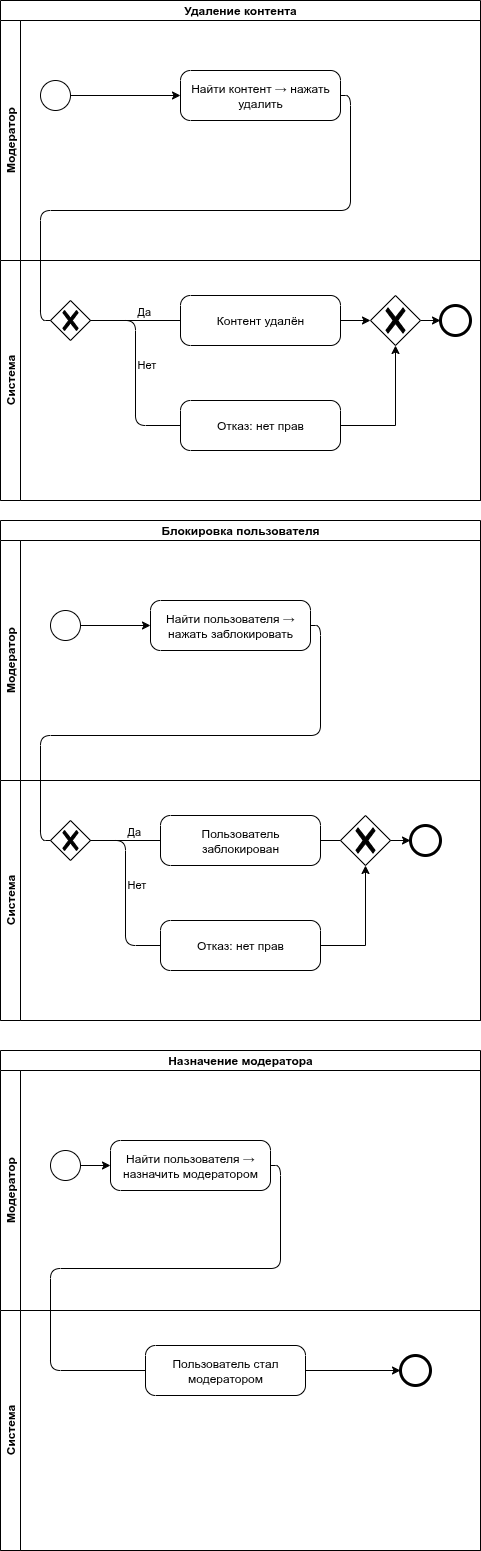

The diagram above was exported from draw.io. Its source (the exported page's mxGraphModel, read from the mxfile embedded in the PNG):
<mxGraphModel dx="736" dy="509" grid="1" gridSize="10" guides="1" tooltips="1" connect="1" arrows="1" fold="1" page="1" pageScale="1" pageWidth="850" pageHeight="1100" math="0" shadow="0">
  <root>
    <mxCell id="0" />
    <mxCell id="1" parent="0" />
    <mxCell id="RRlm36VhkWUVsVYT9gk6-1" value="Удаление контента" style="swimlane;html=1;childLayout=stackLayout;resizeParent=1;resizeParentMax=0;horizontal=1;startSize=20;horizontalStack=0;whiteSpace=wrap;" vertex="1" parent="1">
      <mxGeometry x="210" y="50" width="480" height="500" as="geometry" />
    </mxCell>
    <mxCell id="RRlm36VhkWUVsVYT9gk6-2" value="Модератор" style="swimlane;html=1;startSize=20;horizontal=0;" vertex="1" parent="RRlm36VhkWUVsVYT9gk6-1">
      <mxGeometry y="20" width="480" height="240" as="geometry" />
    </mxCell>
    <mxCell id="RRlm36VhkWUVsVYT9gk6-3" style="edgeStyle=orthogonalEdgeStyle;rounded=0;orthogonalLoop=1;jettySize=auto;html=1;exitX=1;exitY=0.5;exitDx=0;exitDy=0;" edge="1" parent="RRlm36VhkWUVsVYT9gk6-2" source="RRlm36VhkWUVsVYT9gk6-4" target="RRlm36VhkWUVsVYT9gk6-5">
      <mxGeometry relative="1" as="geometry" />
    </mxCell>
    <mxCell id="RRlm36VhkWUVsVYT9gk6-4" value="" style="shape=mxgraph.bpmn.shape;html=1;verticalLabelPosition=bottom;labelBackgroundColor=#ffffff;verticalAlign=top;perimeter=ellipsePerimeter;outlineConnect=0;outline=standard;symbol=general;" vertex="1" parent="RRlm36VhkWUVsVYT9gk6-2">
      <mxGeometry x="40" y="60" width="30" height="30" as="geometry" />
    </mxCell>
    <mxCell id="RRlm36VhkWUVsVYT9gk6-5" value="Найти контент → нажать удалить" style="points=[[0.25,0,0],[0.5,0,0],[0.75,0,0],[1,0.25,0],[1,0.5,0],[1,0.75,0],[0.75,1,0],[0.5,1,0],[0.25,1,0],[0,0.75,0],[0,0.5,0],[0,0.25,0]];shape=mxgraph.bpmn.task2;whiteSpace=wrap;rectStyle=rounded;size=10;html=1;container=1;expand=0;collapsible=0;taskMarker=abstract;" vertex="1" parent="RRlm36VhkWUVsVYT9gk6-2">
      <mxGeometry x="180" y="50" width="160" height="50" as="geometry" />
    </mxCell>
    <mxCell id="RRlm36VhkWUVsVYT9gk6-6" value="Система" style="swimlane;html=1;startSize=20;horizontal=0;" vertex="1" parent="RRlm36VhkWUVsVYT9gk6-1">
      <mxGeometry y="260" width="480" height="240" as="geometry" />
    </mxCell>
    <mxCell id="RRlm36VhkWUVsVYT9gk6-7" value="" style="shape=mxgraph.bpmn.gateway2;html=1;verticalLabelPosition=bottom;labelBackgroundColor=#ffffff;verticalAlign=top;background=general;points=[[0.25,0.25,0],[0.5,0,0],[0.75,0.25,0],[1,0.5,0],[0.75,0.75,0],[0.5,1,0],[0.25,0.75,0],[0,0.5,0]];perimeter=rhombusPerimeter;outlineConnect=0;outline=none;symbol=none;gwType=exclusive;" vertex="1" parent="RRlm36VhkWUVsVYT9gk6-6">
      <mxGeometry x="50" y="40" width="40" height="40" as="geometry" />
    </mxCell>
    <mxCell id="RRlm36VhkWUVsVYT9gk6-8" value="Контент удалён" style="points=[[0.25,0,0],[0.5,0,0],[0.75,0,0],[1,0.25,0],[1,0.5,0],[1,0.75,0],[0.75,1,0],[0.5,1,0],[0.25,1,0],[0,0.75,0],[0,0.5,0],[0,0.25,0]];shape=mxgraph.bpmn.task2;whiteSpace=wrap;rectStyle=rounded;size=10;html=1;container=1;expand=0;collapsible=0;taskMarker=abstract;" vertex="1" parent="RRlm36VhkWUVsVYT9gk6-6">
      <mxGeometry x="180" y="35" width="160" height="50" as="geometry" />
    </mxCell>
    <mxCell id="RRlm36VhkWUVsVYT9gk6-9" value="Отказ: нет прав" style="points=[[0.25,0,0],[0.5,0,0],[0.75,0,0],[1,0.25,0],[1,0.5,0],[1,0.75,0],[0.75,1,0],[0.5,1,0],[0.25,1,0],[0,0.75,0],[0,0.5,0],[0,0.25,0]];shape=mxgraph.bpmn.task2;whiteSpace=wrap;rectStyle=rounded;size=10;html=1;container=1;expand=0;collapsible=0;taskMarker=abstract;" vertex="1" parent="RRlm36VhkWUVsVYT9gk6-6">
      <mxGeometry x="180" y="140" width="160" height="50" as="geometry" />
    </mxCell>
    <mxCell id="RRlm36VhkWUVsVYT9gk6-10" value="" style="shape=mxgraph.bpmn.shape;html=1;verticalLabelPosition=bottom;labelBackgroundColor=#ffffff;verticalAlign=top;perimeter=ellipsePerimeter;outlineConnect=0;outline=end;symbol=general;" vertex="1" parent="RRlm36VhkWUVsVYT9gk6-6">
      <mxGeometry x="440" y="45" width="30" height="30" as="geometry" />
    </mxCell>
    <mxCell id="RRlm36VhkWUVsVYT9gk6-11" value="Да" style="edgeStyle=orthogonalEdgeStyle;html=1;align=left;verticalAlign=bottom;endArrow=none;endSize=12;exitX=1;exitY=0.5;entryX=0;entryY=0.5;" edge="1" parent="RRlm36VhkWUVsVYT9gk6-6" source="RRlm36VhkWUVsVYT9gk6-7" target="RRlm36VhkWUVsVYT9gk6-8">
      <mxGeometry relative="1" as="geometry" />
    </mxCell>
    <mxCell id="RRlm36VhkWUVsVYT9gk6-12" value="Нет" style="edgeStyle=orthogonalEdgeStyle;html=1;align=left;verticalAlign=bottom;endArrow=none;endSize=12;exitX=1;exitY=0.5;entryX=0;entryY=0.5;" edge="1" parent="RRlm36VhkWUVsVYT9gk6-6" source="RRlm36VhkWUVsVYT9gk6-7" target="RRlm36VhkWUVsVYT9gk6-9">
      <mxGeometry relative="1" as="geometry" />
    </mxCell>
    <mxCell id="RRlm36VhkWUVsVYT9gk6-13" style="edgeStyle=orthogonalEdgeStyle;rounded=0;orthogonalLoop=1;jettySize=auto;html=1;exitX=1;exitY=0.5;exitDx=0;exitDy=0;exitPerimeter=0;entryX=0;entryY=0.5;entryDx=0;entryDy=0;" edge="1" parent="RRlm36VhkWUVsVYT9gk6-6" source="RRlm36VhkWUVsVYT9gk6-14" target="RRlm36VhkWUVsVYT9gk6-10">
      <mxGeometry relative="1" as="geometry" />
    </mxCell>
    <mxCell id="RRlm36VhkWUVsVYT9gk6-14" value="" style="points=[[0.25,0.25,0],[0.5,0,0],[0.75,0.25,0],[1,0.5,0],[0.75,0.75,0],[0.5,1,0],[0.25,0.75,0],[0,0.5,0]];shape=mxgraph.bpmn.gateway2;html=1;verticalLabelPosition=bottom;labelBackgroundColor=#ffffff;verticalAlign=top;align=center;perimeter=rhombusPerimeter;outlineConnect=0;outline=none;symbol=none;gwType=exclusive;" vertex="1" parent="RRlm36VhkWUVsVYT9gk6-6">
      <mxGeometry x="370" y="35" width="50" height="50" as="geometry" />
    </mxCell>
    <mxCell id="RRlm36VhkWUVsVYT9gk6-15" style="edgeStyle=orthogonalEdgeStyle;rounded=0;orthogonalLoop=1;jettySize=auto;html=1;exitX=1;exitY=0.5;exitDx=0;exitDy=0;exitPerimeter=0;entryX=0.5;entryY=1;entryDx=0;entryDy=0;entryPerimeter=0;" edge="1" parent="RRlm36VhkWUVsVYT9gk6-6" source="RRlm36VhkWUVsVYT9gk6-9" target="RRlm36VhkWUVsVYT9gk6-14">
      <mxGeometry relative="1" as="geometry" />
    </mxCell>
    <mxCell id="RRlm36VhkWUVsVYT9gk6-16" style="edgeStyle=orthogonalEdgeStyle;rounded=0;orthogonalLoop=1;jettySize=auto;html=1;exitX=1;exitY=0.5;exitDx=0;exitDy=0;exitPerimeter=0;entryX=0;entryY=0.5;entryDx=0;entryDy=0;entryPerimeter=0;" edge="1" parent="RRlm36VhkWUVsVYT9gk6-6" source="RRlm36VhkWUVsVYT9gk6-8" target="RRlm36VhkWUVsVYT9gk6-14">
      <mxGeometry relative="1" as="geometry" />
    </mxCell>
    <mxCell id="RRlm36VhkWUVsVYT9gk6-17" style="edgeStyle=orthogonalEdgeStyle;html=1;verticalAlign=bottom;endArrow=none;endSize=12;exitX=1;exitY=0.5;entryX=0;entryY=0.5;" edge="1" parent="RRlm36VhkWUVsVYT9gk6-1" source="RRlm36VhkWUVsVYT9gk6-5" target="RRlm36VhkWUVsVYT9gk6-7">
      <mxGeometry relative="1" as="geometry" />
    </mxCell>
    <mxCell id="XfD7yuhEYykMs_kf9ake-1" value="Блокировка пользователя" style="swimlane;html=1;childLayout=stackLayout;resizeParent=1;resizeParentMax=0;horizontal=1;startSize=20;horizontalStack=0;whiteSpace=wrap;" vertex="1" parent="1">
      <mxGeometry x="210" y="570" width="480" height="500" as="geometry" />
    </mxCell>
    <mxCell id="XfD7yuhEYykMs_kf9ake-2" value="Модератор" style="swimlane;html=1;startSize=20;horizontal=0;" vertex="1" parent="XfD7yuhEYykMs_kf9ake-1">
      <mxGeometry y="20" width="480" height="240" as="geometry" />
    </mxCell>
    <mxCell id="XfD7yuhEYykMs_kf9ake-3" style="edgeStyle=orthogonalEdgeStyle;rounded=0;orthogonalLoop=1;jettySize=auto;html=1;exitX=1;exitY=0.5;exitDx=0;exitDy=0;" edge="1" parent="XfD7yuhEYykMs_kf9ake-2" source="XfD7yuhEYykMs_kf9ake-4" target="XfD7yuhEYykMs_kf9ake-5">
      <mxGeometry relative="1" as="geometry" />
    </mxCell>
    <mxCell id="XfD7yuhEYykMs_kf9ake-4" value="" style="shape=mxgraph.bpmn.shape;html=1;verticalLabelPosition=bottom;labelBackgroundColor=#ffffff;verticalAlign=top;perimeter=ellipsePerimeter;outlineConnect=0;outline=standard;symbol=general;" vertex="1" parent="XfD7yuhEYykMs_kf9ake-2">
      <mxGeometry x="50" y="70" width="30" height="30" as="geometry" />
    </mxCell>
    <mxCell id="XfD7yuhEYykMs_kf9ake-5" value="Найти пользователя → нажать заблокировать" style="points=[[0.25,0,0],[0.5,0,0],[0.75,0,0],[1,0.25,0],[1,0.5,0],[1,0.75,0],[0.75,1,0],[0.5,1,0],[0.25,1,0],[0,0.75,0],[0,0.5,0],[0,0.25,0]];shape=mxgraph.bpmn.task2;whiteSpace=wrap;rectStyle=rounded;size=10;html=1;container=1;expand=0;collapsible=0;taskMarker=abstract;" vertex="1" parent="XfD7yuhEYykMs_kf9ake-2">
      <mxGeometry x="150" y="60" width="160" height="50" as="geometry" />
    </mxCell>
    <mxCell id="XfD7yuhEYykMs_kf9ake-6" value="Система" style="swimlane;html=1;startSize=20;horizontal=0;" vertex="1" parent="XfD7yuhEYykMs_kf9ake-1">
      <mxGeometry y="260" width="480" height="240" as="geometry" />
    </mxCell>
    <mxCell id="XfD7yuhEYykMs_kf9ake-7" value="" style="shape=mxgraph.bpmn.gateway2;html=1;verticalLabelPosition=bottom;labelBackgroundColor=#ffffff;verticalAlign=top;background=general;points=[[0.25,0.25,0],[0.5,0,0],[0.75,0.25,0],[1,0.5,0],[0.75,0.75,0],[0.5,1,0],[0.25,0.75,0],[0,0.5,0]];perimeter=rhombusPerimeter;outlineConnect=0;outline=none;symbol=none;gwType=exclusive;" vertex="1" parent="XfD7yuhEYykMs_kf9ake-6">
      <mxGeometry x="50" y="40" width="40" height="40" as="geometry" />
    </mxCell>
    <mxCell id="XfD7yuhEYykMs_kf9ake-8" style="edgeStyle=orthogonalEdgeStyle;rounded=0;orthogonalLoop=1;jettySize=auto;html=1;exitX=1;exitY=0.5;exitDx=0;exitDy=0;exitPerimeter=0;entryX=0;entryY=0.5;entryDx=0;entryDy=0;" edge="1" parent="XfD7yuhEYykMs_kf9ake-6" source="XfD7yuhEYykMs_kf9ake-9" target="XfD7yuhEYykMs_kf9ake-12">
      <mxGeometry relative="1" as="geometry" />
    </mxCell>
    <mxCell id="XfD7yuhEYykMs_kf9ake-9" value="Пользователь заблокирован" style="points=[[0.25,0,0],[0.5,0,0],[0.75,0,0],[1,0.25,0],[1,0.5,0],[1,0.75,0],[0.75,1,0],[0.5,1,0],[0.25,1,0],[0,0.75,0],[0,0.5,0],[0,0.25,0]];shape=mxgraph.bpmn.task2;whiteSpace=wrap;rectStyle=rounded;size=10;html=1;container=1;expand=0;collapsible=0;taskMarker=abstract;" vertex="1" parent="XfD7yuhEYykMs_kf9ake-6">
      <mxGeometry x="160" y="35" width="160" height="50" as="geometry" />
    </mxCell>
    <mxCell id="XfD7yuhEYykMs_kf9ake-10" style="edgeStyle=orthogonalEdgeStyle;rounded=0;orthogonalLoop=1;jettySize=auto;html=1;exitX=1;exitY=0.5;exitDx=0;exitDy=0;exitPerimeter=0;entryX=0.5;entryY=1;entryDx=0;entryDy=0;entryPerimeter=0;" edge="1" parent="XfD7yuhEYykMs_kf9ake-6" source="XfD7yuhEYykMs_kf9ake-11" target="XfD7yuhEYykMs_kf9ake-15">
      <mxGeometry relative="1" as="geometry">
        <mxPoint x="360" y="90" as="targetPoint" />
      </mxGeometry>
    </mxCell>
    <mxCell id="XfD7yuhEYykMs_kf9ake-11" value="Отказ: нет прав" style="points=[[0.25,0,0],[0.5,0,0],[0.75,0,0],[1,0.25,0],[1,0.5,0],[1,0.75,0],[0.75,1,0],[0.5,1,0],[0.25,1,0],[0,0.75,0],[0,0.5,0],[0,0.25,0]];shape=mxgraph.bpmn.task2;whiteSpace=wrap;rectStyle=rounded;size=10;html=1;container=1;expand=0;collapsible=0;taskMarker=abstract;" vertex="1" parent="XfD7yuhEYykMs_kf9ake-6">
      <mxGeometry x="160" y="140" width="160" height="50" as="geometry" />
    </mxCell>
    <mxCell id="XfD7yuhEYykMs_kf9ake-12" value="" style="shape=mxgraph.bpmn.shape;html=1;verticalLabelPosition=bottom;labelBackgroundColor=#ffffff;verticalAlign=top;perimeter=ellipsePerimeter;outlineConnect=0;outline=end;symbol=general;" vertex="1" parent="XfD7yuhEYykMs_kf9ake-6">
      <mxGeometry x="410" y="45" width="30" height="30" as="geometry" />
    </mxCell>
    <mxCell id="XfD7yuhEYykMs_kf9ake-13" value="Да" style="edgeStyle=orthogonalEdgeStyle;html=1;align=left;verticalAlign=bottom;endArrow=none;endSize=12;exitX=1;exitY=0.5;entryX=0;entryY=0.5;" edge="1" parent="XfD7yuhEYykMs_kf9ake-6" source="XfD7yuhEYykMs_kf9ake-7" target="XfD7yuhEYykMs_kf9ake-9">
      <mxGeometry relative="1" as="geometry" />
    </mxCell>
    <mxCell id="XfD7yuhEYykMs_kf9ake-14" value="Нет" style="edgeStyle=orthogonalEdgeStyle;html=1;align=left;verticalAlign=bottom;endArrow=none;endSize=12;exitX=1;exitY=0.5;entryX=0;entryY=0.5;" edge="1" parent="XfD7yuhEYykMs_kf9ake-6" source="XfD7yuhEYykMs_kf9ake-7" target="XfD7yuhEYykMs_kf9ake-11">
      <mxGeometry relative="1" as="geometry" />
    </mxCell>
    <mxCell id="XfD7yuhEYykMs_kf9ake-15" value="" style="points=[[0.25,0.25,0],[0.5,0,0],[0.75,0.25,0],[1,0.5,0],[0.75,0.75,0],[0.5,1,0],[0.25,0.75,0],[0,0.5,0]];shape=mxgraph.bpmn.gateway2;html=1;verticalLabelPosition=bottom;labelBackgroundColor=#ffffff;verticalAlign=top;align=center;perimeter=rhombusPerimeter;outlineConnect=0;outline=none;symbol=none;gwType=exclusive;" vertex="1" parent="XfD7yuhEYykMs_kf9ake-6">
      <mxGeometry x="340" y="35" width="50" height="50" as="geometry" />
    </mxCell>
    <mxCell id="XfD7yuhEYykMs_kf9ake-16" style="edgeStyle=orthogonalEdgeStyle;html=1;verticalAlign=bottom;endArrow=none;endSize=12;exitX=1;exitY=0.5;entryX=0;entryY=0.5;" edge="1" parent="XfD7yuhEYykMs_kf9ake-1" source="XfD7yuhEYykMs_kf9ake-5" target="XfD7yuhEYykMs_kf9ake-7">
      <mxGeometry relative="1" as="geometry" />
    </mxCell>
    <mxCell id="ZQOvDbe1I26Q8wVzd5s0-1" value="Назначение модератора" style="swimlane;html=1;childLayout=stackLayout;resizeParent=1;resizeParentMax=0;horizontal=1;startSize=20;horizontalStack=0;whiteSpace=wrap;" vertex="1" parent="1">
      <mxGeometry x="210" y="1100" width="480" height="500" as="geometry" />
    </mxCell>
    <mxCell id="ZQOvDbe1I26Q8wVzd5s0-2" value="Модератор" style="swimlane;html=1;startSize=20;horizontal=0;" vertex="1" parent="ZQOvDbe1I26Q8wVzd5s0-1">
      <mxGeometry y="20" width="480" height="240" as="geometry" />
    </mxCell>
    <mxCell id="ZQOvDbe1I26Q8wVzd5s0-3" value="" style="shape=mxgraph.bpmn.shape;html=1;verticalLabelPosition=bottom;labelBackgroundColor=#ffffff;verticalAlign=top;perimeter=ellipsePerimeter;outlineConnect=0;outline=standard;symbol=general;" vertex="1" parent="ZQOvDbe1I26Q8wVzd5s0-2">
      <mxGeometry x="50" y="80" width="30" height="30" as="geometry" />
    </mxCell>
    <mxCell id="ZQOvDbe1I26Q8wVzd5s0-4" value="Найти пользователя → назначить модератором" style="points=[[0.25,0,0],[0.5,0,0],[0.75,0,0],[1,0.25,0],[1,0.5,0],[1,0.75,0],[0.75,1,0],[0.5,1,0],[0.25,1,0],[0,0.75,0],[0,0.5,0],[0,0.25,0]];shape=mxgraph.bpmn.task2;whiteSpace=wrap;rectStyle=rounded;size=10;html=1;container=1;expand=0;collapsible=0;taskMarker=abstract;" vertex="1" parent="ZQOvDbe1I26Q8wVzd5s0-2">
      <mxGeometry x="110" y="70" width="160" height="50" as="geometry" />
    </mxCell>
    <mxCell id="ZQOvDbe1I26Q8wVzd5s0-5" style="edgeStyle=orthogonalEdgeStyle;rounded=0;orthogonalLoop=1;jettySize=auto;html=1;exitX=1;exitY=0.5;exitDx=0;exitDy=0;entryX=0;entryY=0.5;entryDx=0;entryDy=0;entryPerimeter=0;" edge="1" parent="ZQOvDbe1I26Q8wVzd5s0-2" source="ZQOvDbe1I26Q8wVzd5s0-3" target="ZQOvDbe1I26Q8wVzd5s0-4">
      <mxGeometry relative="1" as="geometry" />
    </mxCell>
    <mxCell id="ZQOvDbe1I26Q8wVzd5s0-6" value="Система" style="swimlane;html=1;startSize=20;horizontal=0;" vertex="1" parent="ZQOvDbe1I26Q8wVzd5s0-1">
      <mxGeometry y="260" width="480" height="240" as="geometry" />
    </mxCell>
    <mxCell id="ZQOvDbe1I26Q8wVzd5s0-7" style="edgeStyle=orthogonalEdgeStyle;rounded=0;orthogonalLoop=1;jettySize=auto;html=1;exitX=1;exitY=0.5;exitDx=0;exitDy=0;exitPerimeter=0;entryX=0;entryY=0.5;entryDx=0;entryDy=0;" edge="1" parent="ZQOvDbe1I26Q8wVzd5s0-6" source="ZQOvDbe1I26Q8wVzd5s0-8" target="ZQOvDbe1I26Q8wVzd5s0-9">
      <mxGeometry relative="1" as="geometry" />
    </mxCell>
    <mxCell id="ZQOvDbe1I26Q8wVzd5s0-8" value="Пользователь стал модератором" style="points=[[0.25,0,0],[0.5,0,0],[0.75,0,0],[1,0.25,0],[1,0.5,0],[1,0.75,0],[0.75,1,0],[0.5,1,0],[0.25,1,0],[0,0.75,0],[0,0.5,0],[0,0.25,0]];shape=mxgraph.bpmn.task2;whiteSpace=wrap;rectStyle=rounded;size=10;html=1;container=1;expand=0;collapsible=0;taskMarker=abstract;" vertex="1" parent="ZQOvDbe1I26Q8wVzd5s0-6">
      <mxGeometry x="145" y="35" width="160" height="50" as="geometry" />
    </mxCell>
    <mxCell id="ZQOvDbe1I26Q8wVzd5s0-9" value="" style="shape=mxgraph.bpmn.shape;html=1;verticalLabelPosition=bottom;labelBackgroundColor=#ffffff;verticalAlign=top;perimeter=ellipsePerimeter;outlineConnect=0;outline=end;symbol=general;" vertex="1" parent="ZQOvDbe1I26Q8wVzd5s0-6">
      <mxGeometry x="400" y="45" width="30" height="30" as="geometry" />
    </mxCell>
    <mxCell id="ZQOvDbe1I26Q8wVzd5s0-10" style="edgeStyle=orthogonalEdgeStyle;html=1;verticalAlign=bottom;endArrow=none;endSize=12;exitX=1;exitY=0.5;entryX=0;entryY=0.5;entryDx=0;entryDy=0;entryPerimeter=0;" edge="1" parent="ZQOvDbe1I26Q8wVzd5s0-1" source="ZQOvDbe1I26Q8wVzd5s0-4" target="ZQOvDbe1I26Q8wVzd5s0-8">
      <mxGeometry relative="1" as="geometry">
        <mxPoint x="30" y="320" as="targetPoint" />
        <Array as="points">
          <mxPoint x="280" y="115" />
          <mxPoint x="280" y="218" />
          <mxPoint x="50" y="218" />
          <mxPoint x="50" y="320" />
        </Array>
      </mxGeometry>
    </mxCell>
  </root>
</mxGraphModel>